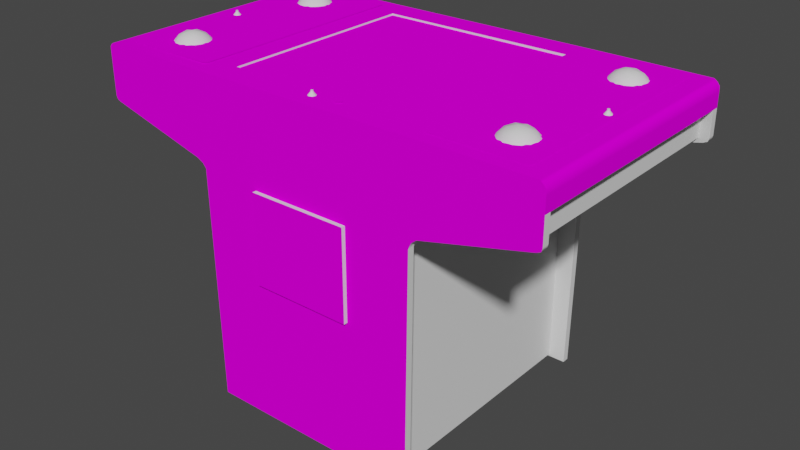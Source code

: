 # Source: atarifb4.blend  (saved by Blender 2.93.20; exported with 4.5.12 LTS)
import bpy
from mathutils import Matrix  # noqa: F401  (used for matrix-valued properties, if any)

bpy.ops.wm.read_factory_settings(use_empty=True)
scene = bpy.context.scene
scene.name = 'Scene'

# ---- images (referenced by path relative to the original .blend; pixels are not part of the script)
import os
ASSET_DIR = os.environ.get("B2B_ASSET_DIR", "")  # directory of the original .blend (textures are referenced by path, not embedded)
HERE = os.path.dirname(os.path.abspath(__file__))  # packed textures are extracted next to this script under _unpacked/

def load_image(name, relpath, width, height, colorspace="sRGB"):
    """Load a texture the original file referenced (path relative to the .blend, or extracted next to this script)."""
    p = next((c for c in (os.path.join(HERE, relpath), os.path.join(ASSET_DIR, relpath)) if relpath and os.path.exists(c)), "")
    if p:
        img = bpy.data.images.load(p, check_existing=True)
        img.name = name
    else:  # same state as the original file: an image datablock whose file is absent (Cycles renders it pink)
        img = bpy.data.images.new(name, width, height)
        img.source = "FILE"
        img.filepath = "//" + (relpath or name)
    img.colorspace_settings.name = colorspace
    return img
img_02atarifb4screenmap_tiff = load_image('02atarifb4screenmap.TIFF', '02atarifb4screenmap.TIFF', 1024, 1024, 'sRGB')
img_atarifb4alphamap_tiff = load_image('atarifb4alphamap.TIFF', 'atarifb4alphamap.TIFF', 1024, 1024, 'sRGB')
img_atarifb4sidemap_tiff = load_image('atarifb4sidemap.TIFF', 'atarifb4sidemap.TIFF', 1024, 1024, 'sRGB')
img_atarifbbezelmap_tiff = load_image('atarifbbezelmap.TIFF', 'atarifbbezelmap.TIFF', 1024, 1024, 'sRGB')
img_atarifb4cpomap_tiff = load_image('atarifb4cpomap.TIFF', 'atarifb4cpomap.TIFF', 1024, 1024, 'sRGB')

# ---- materials (node trees are filled in below, after node groups)
mat_01atarifb4fakemarquee = bpy.data.materials.new('01atarifb4fakemarquee')
mat_01atarifb4fakemarquee.use_transparent_shadow = False
mat_01atarifb4fakemarquee.roughness = 0.8807
mat_01atarifb4fakemarquee.specular_intensity = 0.0
mat_02atarifb4screen = bpy.data.materials.new('02atarifb4screen')
mat_02atarifb4screen.use_transparent_shadow = False
mat_02atarifb4screen.roughness = 0.8807
mat_02atarifb4screen.specular_intensity = 0.0
mat_atarifb4alpha = bpy.data.materials.new('atarifb4alpha')
mat_atarifb4alpha.use_transparent_shadow = False
mat_atarifb4alpha.roughness = 0.8807
mat_atarifb4alpha.specular_intensity = 0.0
mat_atarifb4black = bpy.data.materials.new('atarifb4black')
mat_atarifb4black.use_transparent_shadow = False
mat_atarifb4black.roughness = 0.8313
mat_atarifb4black.specular_intensity = 0.6275
mat_atarifb4side = bpy.data.materials.new('atarifb4side')
mat_atarifb4side.use_transparent_shadow = False
mat_atarifb4side.roughness = 0.8807
mat_atarifb4side.specular_intensity = 0.0
mat_atarifb4bezel = bpy.data.materials.new('atarifb4bezel')
mat_atarifb4bezel.use_transparent_shadow = False
mat_atarifb4bezel.roughness = 0.8807
mat_atarifb4bezel.specular_intensity = 0.0
mat_atarifb4cpo = bpy.data.materials.new('atarifb4cpo')
mat_atarifb4cpo.use_transparent_shadow = False
mat_atarifb4cpo.roughness = 0.8807
mat_atarifb4cpo.specular_intensity = 0.0
mat_atarifb4volcbut = bpy.data.materials.new('atarifb4volcbut')
mat_atarifb4volcbut.use_transparent_shadow = False
mat_atarifb4volcbut.roughness = 0.8807
mat_atarifb4volcbut.specular_intensity = 0.6275

# ---- node groups
ng_auto_smooth = bpy.data.node_groups.new('Auto Smooth', 'GeometryNodeTree')
_s = ng_auto_smooth.interface.new_socket(name='Geometry', in_out='OUTPUT', socket_type='NodeSocketGeometry')
_s = ng_auto_smooth.interface.new_socket(name='Geometry', in_out='INPUT', socket_type='NodeSocketGeometry')
_s = ng_auto_smooth.interface.new_socket(name='Angle', in_out='INPUT', socket_type='NodeSocketFloat')
_s.subtype = 'ANGLE'
_s.min_value = 0.0
_s.max_value = 3.142
ng_auto_smooth.is_modifier = True
_N = ng_auto_smooth.nodes; _L = ng_auto_smooth.links
n0 = _N.new('NodeGroupOutput'); n0.name = 'Group Output'; n0.location = (480, -100)
n1 = _N.new('NodeGroupInput'); n1.name = 'Group Input'; n1.location = (-420, -300)
n2 = _N.new('NodeGroupInput'); n2.name = 'Group Input.001'; n2.location = (-60, -100)
n3 = _N.new('GeometryNodeSetShadeSmooth'); n3.name = 'Set Shade Smooth'; n3.location = (120, -100)
n3.domain = 'EDGE'
n4 = _N.new('GeometryNodeSetShadeSmooth'); n4.name = 'Set Shade Smooth.001'; n4.location = (300, -100)
n5 = _N.new('GeometryNodeInputMeshEdgeAngle'); n5.name = 'Edge Angle'; n5.location = (-420, -220)
n6 = _N.new('GeometryNodeInputEdgeSmooth'); n6.name = 'Is Edge Smooth'; n6.location = (-60, -160)
n7 = _N.new('GeometryNodeInputShadeSmooth'); n7.name = 'Is Face Smooth'; n7.location = (-240, -340)
n8 = _N.new('FunctionNodeBooleanMath'); n8.name = 'Boolean Math'; n8.location = (-60, -220)
n9 = _N.new('FunctionNodeCompare'); n9.name = 'Compare'; n9.location = (-240, -180)
n9.operation = 'LESS_EQUAL'
_L.new(n5.outputs[0], n9.inputs[0])
_L.new(n4.outputs[0], n0.inputs[0])
_L.new(n1.outputs[1], n9.inputs[1])
_L.new(n9.outputs[0], n8.inputs[0])
_L.new(n7.outputs[0], n8.inputs[1])
_L.new(n2.outputs[0], n3.inputs[0])
_L.new(n6.outputs[0], n3.inputs[1])
_L.new(n3.outputs[0], n4.inputs[0])
_L.new(n8.outputs[0], n3.inputs[2])
n0.is_active_output = True

# ---- material node trees
mat_01atarifb4fakemarquee.use_nodes = True; mat_01atarifb4fakemarquee.node_tree.nodes.clear()
_N = mat_01atarifb4fakemarquee.node_tree.nodes; _L = mat_01atarifb4fakemarquee.node_tree.links
n0 = _N.new('ShaderNodeBsdfPrincipled'); n0.name = 'Principled BSDF'; n0.location = (10, 300)
n0.distribution = 'GGX'
n0.subsurface_method = 'BURLEY'
n0.inputs[2].default_value = 0.8807
n0.inputs[3].default_value = 1.45
n0.inputs[13].default_value = 0.0
n0.inputs[27].default_value = (0.0, 0.0, 0.0, 1.0)
n0.inputs[28].default_value = 1.0
n1 = _N.new('ShaderNodeOutputMaterial'); n1.name = 'Material Output'; n1.location = (300, 300)
_L.new(n0.outputs[0], n1.inputs[0])
n1.is_active_output = True
mat_02atarifb4screen.use_nodes = True; mat_02atarifb4screen.node_tree.nodes.clear()
_N = mat_02atarifb4screen.node_tree.nodes; _L = mat_02atarifb4screen.node_tree.links
n0 = _N.new('ShaderNodeBsdfPrincipled'); n0.name = 'Principled BSDF'; n0.location = (10, 300)
n0.distribution = 'GGX'
n0.subsurface_method = 'BURLEY'
n0.inputs[2].default_value = 0.8807
n0.inputs[3].default_value = 1.45
n0.inputs[13].default_value = 0.0
n0.inputs[27].default_value = (0.0, 0.0, 0.0, 1.0)
n0.inputs[28].default_value = 1.0
n1 = _N.new('ShaderNodeOutputMaterial'); n1.name = 'Material Output'; n1.location = (300, 300)
n2 = _N.new('ShaderNodeTexImage'); n2.name = 'Image Texture'; n2.location = (-300, 600)
n2.image = img_02atarifb4screenmap_tiff
_L.new(n0.outputs[0], n1.inputs[0])
_L.new(n2.outputs[0], n0.inputs[0])
n1.is_active_output = True
mat_atarifb4alpha.use_nodes = True; mat_atarifb4alpha.node_tree.nodes.clear()
_N = mat_atarifb4alpha.node_tree.nodes; _L = mat_atarifb4alpha.node_tree.links
n0 = _N.new('ShaderNodeBsdfPrincipled'); n0.name = 'Principled BSDF'; n0.location = (10, 300)
n0.distribution = 'GGX'
n0.subsurface_method = 'BURLEY'
n0.inputs[2].default_value = 0.8807
n0.inputs[3].default_value = 1.45
n0.inputs[13].default_value = 0.0
n0.inputs[27].default_value = (0.0, 0.0, 0.0, 1.0)
n0.inputs[28].default_value = 1.0
n1 = _N.new('ShaderNodeOutputMaterial'); n1.name = 'Material Output'; n1.location = (300, 300)
n2 = _N.new('ShaderNodeTexImage'); n2.name = 'Image Texture'; n2.location = (-300, 600)
n2.image = img_atarifb4alphamap_tiff
_L.new(n0.outputs[0], n1.inputs[0])
_L.new(n2.outputs[0], n0.inputs[0])
n1.is_active_output = True
mat_atarifb4black.use_nodes = True; mat_atarifb4black.node_tree.nodes.clear()
_N = mat_atarifb4black.node_tree.nodes; _L = mat_atarifb4black.node_tree.links
n0 = _N.new('ShaderNodeBsdfPrincipled'); n0.name = 'Principled BSDF'; n0.location = (10, 300)
n0.distribution = 'GGX'
n0.subsurface_method = 'BURLEY'
n0.inputs[2].default_value = 0.8313
n0.inputs[3].default_value = 1.45
n0.inputs[13].default_value = 0.6275
n0.inputs[27].default_value = (0.0, 0.0, 0.0, 1.0)
n0.inputs[28].default_value = 1.0
n1 = _N.new('ShaderNodeOutputMaterial'); n1.name = 'Material Output'; n1.location = (300, 300)
_L.new(n0.outputs[0], n1.inputs[0])
n1.is_active_output = True
mat_atarifb4side.use_nodes = True; mat_atarifb4side.node_tree.nodes.clear()
_N = mat_atarifb4side.node_tree.nodes; _L = mat_atarifb4side.node_tree.links
n0 = _N.new('ShaderNodeBsdfPrincipled'); n0.name = 'Principled BSDF'; n0.location = (10, 300)
n0.distribution = 'GGX'
n0.subsurface_method = 'BURLEY'
n0.inputs[2].default_value = 0.8807
n0.inputs[3].default_value = 1.45
n0.inputs[13].default_value = 0.0
n0.inputs[27].default_value = (0.0, 0.0, 0.0, 1.0)
n0.inputs[28].default_value = 1.0
n1 = _N.new('ShaderNodeOutputMaterial'); n1.name = 'Material Output'; n1.location = (300, 300)
n2 = _N.new('ShaderNodeTexImage'); n2.name = 'Image Texture'; n2.location = (-300, 600)
n2.image = img_atarifb4sidemap_tiff
_L.new(n0.outputs[0], n1.inputs[0])
_L.new(n2.outputs[0], n0.inputs[0])
n1.is_active_output = True
mat_atarifb4bezel.use_nodes = True; mat_atarifb4bezel.node_tree.nodes.clear()
_N = mat_atarifb4bezel.node_tree.nodes; _L = mat_atarifb4bezel.node_tree.links
n0 = _N.new('ShaderNodeBsdfPrincipled'); n0.name = 'Principled BSDF'; n0.location = (10, 300)
n0.distribution = 'GGX'
n0.subsurface_method = 'BURLEY'
n0.inputs[2].default_value = 0.8807
n0.inputs[3].default_value = 1.45
n0.inputs[13].default_value = 0.0
n0.inputs[27].default_value = (0.0, 0.0, 0.0, 1.0)
n0.inputs[28].default_value = 1.0
n1 = _N.new('ShaderNodeOutputMaterial'); n1.name = 'Material Output'; n1.location = (300, 300)
n2 = _N.new('ShaderNodeTexImage'); n2.name = 'Image Texture'; n2.location = (-300, 600)
n2.image = img_atarifbbezelmap_tiff
_L.new(n0.outputs[0], n1.inputs[0])
_L.new(n2.outputs[0], n0.inputs[0])
n1.is_active_output = True
mat_atarifb4cpo.use_nodes = True; mat_atarifb4cpo.node_tree.nodes.clear()
_N = mat_atarifb4cpo.node_tree.nodes; _L = mat_atarifb4cpo.node_tree.links
n0 = _N.new('ShaderNodeBsdfPrincipled'); n0.name = 'Principled BSDF'; n0.location = (10, 300)
n0.distribution = 'GGX'
n0.subsurface_method = 'BURLEY'
n0.inputs[2].default_value = 0.8807
n0.inputs[3].default_value = 1.45
n0.inputs[13].default_value = 0.0
n0.inputs[27].default_value = (0.0, 0.0, 0.0, 1.0)
n0.inputs[28].default_value = 1.0
n1 = _N.new('ShaderNodeOutputMaterial'); n1.name = 'Material Output'; n1.location = (300, 300)
n2 = _N.new('ShaderNodeTexImage'); n2.name = 'Image Texture'; n2.location = (-300, 600)
n2.image = img_atarifb4cpomap_tiff
_L.new(n0.outputs[0], n1.inputs[0])
_L.new(n2.outputs[0], n0.inputs[0])
n1.is_active_output = True
mat_atarifb4volcbut.use_nodes = True; mat_atarifb4volcbut.node_tree.nodes.clear()
_N = mat_atarifb4volcbut.node_tree.nodes; _L = mat_atarifb4volcbut.node_tree.links
n0 = _N.new('ShaderNodeBsdfPrincipled'); n0.name = 'Principled BSDF'; n0.location = (10, 300)
n0.distribution = 'GGX'
n0.subsurface_method = 'BURLEY'
n0.inputs[2].default_value = 0.8807
n0.inputs[3].default_value = 1.45
n0.inputs[4].default_value = 0.9
n0.inputs[13].default_value = 0.6275
n0.inputs[27].default_value = (0.0, 0.0, 0.0, 1.0)
n0.inputs[28].default_value = 1.0
n1 = _N.new('ShaderNodeOutputMaterial'); n1.name = 'Material Output'; n1.location = (300, 300)
_L.new(n0.outputs[0], n1.inputs[0])
n1.is_active_output = True

# ---- world
world_world = bpy.data.worlds.new('World'); scene.world = world_world
world_world.use_nodes = True; world_world.node_tree.nodes.clear()
_N = world_world.node_tree.nodes; _L = world_world.node_tree.links
n0 = _N.new('ShaderNodeOutputWorld'); n0.name = 'World Output'; n0.location = (300, 300)
n1 = _N.new('ShaderNodeBackground'); n1.name = 'Background'; n1.location = (10, 300)
n1.inputs[0].default_value = (0.05088, 0.05088, 0.05088, 1.0)
_L.new(n1.outputs[0], n0.inputs[0])
n0.is_active_output = True
world_world.color = (0.05088, 0.05088, 0.05088)
world_world.use_sun_shadow = False
world_world.sun_shadow_jitter_overblur = 0.0

# ---- meshes
me_atarifb4 = bpy.data.meshes.new('atarifb4')
me_atarifb4.from_pydata([(-0.01609, 0.4226, -0.02181), (0.05377, 0.4226, -0.02181), (0.05377, 0.4226, -0.07545), (0.1101, 0.9079, -0.08074), (0.1038, 0.8927, -0.1592), (0.007084, 0.8954, -0.1609), (-0.1909, 0.8897, -0.1539), (-0.1979, 0.8997, -0.07677), (-0.0982, 0.9099, -0.08041), (0.007084, 0.9132, -0.08207), (-0.09224, 0.8947, -0.1592), (0.1101, 0.9079, 0.08149), (0.1127, 0.9149, -0.0006198), (0.006421, 0.9225, -0.0006198), (-0.1985, 0.9033, -0.0002887), (-0.1972, 0.8997, 0.07818), (-0.09754, 0.9096, 0.08215), (-0.09986, 0.9165, -0.0006198), (0.007084, 0.9132, 0.08315), (0.1038, 0.8924, 0.161), (-0.1893, 0.8894, 0.1576), (-0.09125, 0.8944, 0.1623), (0.007084, 0.895, 0.1629), (0.2081, 0.8964, -0.07677), (0.1998, 0.8861, -0.1542), (0.21, 0.9003, -0.0002887), (0.2081, 0.8964, 0.07719), (0.1998, 0.8861, 0.1553), (0.2998, 0.9427, -0.2926), (-0.2777, 0.9427, -0.2926), (-0.2777, 0.9427, 0.304), (0.2998, 0.9427, 0.304), (-0.6726, 0.8765, 0.3626), (0.6809, 0.8765, -0.3499), (0.652, 0.7977, 0.3652), (-0.6568, 0.7983, -0.3526), (-0.2853, 0.7129, -0.3526), (0.2782, 0.006049, -0.3526), (0.6809, 0.8046, 0.3626), (-0.318, -0.0009038, -0.3499), (0.3359, 0.6821, 0.3626), (0.3279, -0.0009038, 0.3626), (0.3001, 0.8252, -0.3526), (-0.2896, 0.8222, 0.3546), (0.3001, 0.8252, 0.3546), (-0.2757, 0.8712, -0.2907), (-0.6568, 0.7983, 0.3652), (0.2978, 0.8712, 0.3037), (0.4769, 0.9596, -0.2046), (0.466, 0.9414, -0.1963), (0.4839, 0.9457, -0.1831), (0.4994, 0.9639, -0.2642), (0.5057, 0.9457, -0.2824), (0.4839, 0.9457, -0.2751), (-0.4783, 0.9232, 0.2785), (-0.4922, 0.9457, 0.2785), (-0.5005, 0.9242, 0.2907), (0.2786, 0.7186, -0.3526), (0.2786, 0.7186, 0.3652), (-0.2853, 0.7129, 0.3652), (-0.4852, 0.9596, -0.2536), (-0.467, 0.9457, -0.2403), (-0.4743, 0.9414, -0.2615), (-0.2777, 0.006049, -0.3526), (-0.2777, 0.006049, 0.3652), (0.2782, 0.006049, 0.3652), (0.5408, 0.9639, -0.2076), (0.5464, 0.9457, -0.1893), (0.5597, 0.9457, -0.2079), (0.4994, 0.9639, 0.197), (0.4839, 0.9457, 0.1861), (0.4921, 0.9242, 0.2904), (0.5057, 0.9457, 0.2851), (0.4839, 0.9457, 0.2782), (0.5408, 0.9639, 0.2103), (0.5597, 0.9457, 0.2106), (0.5464, 0.9457, 0.1924), (-0.5491, 0.9639, 0.2106), (-0.5548, 0.9457, 0.1924), (-0.5684, 0.9457, 0.2109), (-0.5005, 0.9242, 0.1739), (-0.4922, 0.9457, 0.1864), (-0.4783, 0.9232, 0.1864), (-0.5078, 0.9639, -0.1936), (-0.5141, 0.9457, -0.1758), (-0.4922, 0.9457, -0.1827), (-0.5491, 0.9639, -0.2506), (-0.5548, 0.9457, -0.2688), (-0.5684, 0.9457, -0.2503), (0.6809, 0.8765, 0.3626), (-0.6726, 0.8765, -0.3499), (-0.5323, 0.9596, 0.2722), (-0.5548, 0.9457, 0.2722), (-0.5366, 0.9414, 0.2854), (0.4739, 0.9639, 0.2321), (0.4587, 0.9457, 0.2437), (0.4769, 0.9596, 0.2566), (0.5421, 0.9232, -0.2824), (0.5464, 0.9457, -0.2691), (0.5607, 0.9242, -0.2652), (-0.569, 0.9242, -0.1927), (-0.5548, 0.9457, -0.189), (-0.5684, 0.9457, -0.2076), (0.5607, 0.9242, 0.2682), (0.5597, 0.9457, 0.2537), (0.5464, 0.9457, 0.2719), (-0.4922, 0.9457, -0.2748), (-0.5078, 0.9639, -0.2642), (0.3001, 0.941, 0.3546), (0.3001, 0.941, -0.3526), (0.5527, 0.9596, -0.2291), (0.5597, 0.9457, -0.2506), (0.5408, 0.9639, -0.2509), (0.4739, 0.9639, -0.2291), (0.4587, 0.9457, -0.2178), (-0.5141, 0.9457, 0.2854), (-0.5078, 0.9639, 0.2676), (-0.5011, 0.9718, 0.2192), (-0.5263, 0.9718, 0.2109), (0.4494, 0.9242, -0.2291), (-0.4823, 0.9639, 0.2325), (-0.4674, 0.9457, 0.2209), (0.6537, 0.9262, -0.3526), (0.6537, 0.9262, 0.3652), (-0.6558, 0.9248, 0.3652), (-0.6558, 0.9248, -0.3526), (-0.5491, 0.9639, -0.2072), (-0.5323, 0.9596, -0.189), (-0.5011, 0.9718, -0.242), (-0.5263, 0.9718, -0.2503), (-0.2896, 0.9401, -0.3526), (-0.2896, 0.9397, 0.3546), (0.5239, 0.9596, 0.1924), (0.4928, 0.9718, 0.2454), (0.518, 0.9718, 0.2537), (0.652, 0.7977, -0.3526), (0.2978, 0.8712, -0.2907), (-0.2753, 0.9477, 0.3037), (0.2978, 0.949, 0.3037), (-0.2753, 0.8712, 0.3037), (0.2978, 0.949, -0.2907), (-0.2753, 0.9477, -0.2907), (-0.2896, 0.8225, -0.3526), (-0.5011, 0.9718, 0.2457), (0.4769, 0.9596, -0.2539), (0.518, 0.9718, -0.2506), (-0.569, 0.9242, 0.1964), (0.5607, 0.9242, 0.196), (0.5239, 0.9596, 0.2719), (0.5408, 0.9639, 0.254), (0.511, 0.9758, 0.2321), (0.5335, 0.9718, 0.2321), (-0.5005, 0.9242, -0.2873), (-0.5141, 0.9457, -0.282), (0.4544, 0.9232, 0.2566), (0.466, 0.9414, 0.2649), (-0.4852, 0.9596, -0.2042), (-0.4743, 0.9414, -0.1963), (0.5239, 0.9596, -0.1893), (0.5057, 0.9457, -0.1761), (0.5282, 0.9414, -0.1761), (-0.5141, 0.9457, 0.1792), (0.466, 0.9414, 0.1994), (0.359, 0.7119, -0.3499), (0.3279, -0.0009038, -0.3701), (0.3359, 0.6821, -0.3499), (0.4921, 0.9242, 0.1739), (0.5057, 0.9457, 0.1792), (-0.569, 0.9242, -0.2648), (0.5905, 0.9483, 0.01163), (0.5987, 0.9483, 0.00832), (0.5905, 0.9483, -0.01121), (0.5825, 0.9483, -0.007904), (0.5881, 0.9579, -0.002275), (-0.00616, 0.948, 0.3295), (-0.002849, 0.948, 0.3374), (0.01337, 0.948, 0.3212), (0.005428, 0.948, 0.3179), (0.359, 0.7119, 0.3626), (0.6663, 0.7881, 0.3626), (0.3365, 0.6821, 0.3831), (-0.5929, 0.9483, -0.007904), (-0.6008, 0.9483, -0.01121), (-0.6008, 0.9579, -0.003268), (-0.6008, 0.9579, 0.003684), (-0.6091, 0.9483, 0.00832), (-0.3578, 0.7083, 0.3626), (-0.6584, 0.7871, 0.3831), (-0.3286, 0.6864, 0.3626), (-0.318, -0.0009038, 0.3626), (-0.5505, 0.9232, 0.2854), (-0.5614, 0.9596, 0.2325), (-0.575, 0.9414, 0.2325), (-0.5684, 0.9457, 0.2537), (0.5709, 0.9232, 0.2454), (0.5666, 0.9414, 0.2321), (-0.5793, 0.9232, -0.2158), (-0.575, 0.9414, -0.2287), (0.517, 0.9232, 0.2934), (0.5282, 0.9414, 0.2851), (0.4928, 0.9718, -0.2158), (-0.5194, 0.9758, -0.2287), (0.4544, 0.9232, -0.2539), (0.466, 0.9414, -0.2619), (-0.6584, 0.7871, -0.3701), (-0.3578, 0.7083, -0.3499), (-0.3276, 0.6864, -0.3499), (-0.329, 0.6864, -0.3701), (-0.5614, 0.9596, -0.2287), (-0.5419, 0.9718, -0.2287), (0.6663, 0.7881, 0.3831), (0.4994, 0.9639, 0.2672), (0.4921, 0.9242, -0.2877), (-0.4578, 0.9242, 0.2325), (-0.6726, 0.7997, -0.3701), (-0.6726, 0.7997, -0.3499), (-0.6584, 0.7871, -0.3499), (-0.5366, 0.9414, -0.1758), (-0.4783, 0.9232, -0.2748), (-0.5491, 0.9639, 0.254), (-0.5263, 0.9718, 0.2537), (0.518, 0.9718, 0.2106), (-0.5323, 0.9596, 0.1924), (-0.5078, 0.9639, 0.1974), (0.4994, 0.9639, -0.194), (0.511, 0.9758, -0.2291), (0.518, 0.9718, -0.2079), (-0.4823, 0.9639, -0.2287), (-0.5011, 0.9718, -0.2158), (-0.4852, 0.9596, 0.2076), (-0.4743, 0.9414, 0.1997), (0.5335, 0.9718, -0.2291), (0.5239, 0.9596, -0.2691), (0.5282, 0.9414, -0.282), (0.5527, 0.9596, 0.2321), (0.6809, 0.8046, -0.3499), (0.6663, 0.7881, -0.3701), (0.005428, 0.948, 0.3407), (0.01337, 0.948, 0.3374), (-0.5263, 0.9718, -0.2076), (-0.4743, 0.9414, 0.2652), (-0.4631, 0.9232, -0.2536), (-0.4578, 0.9242, -0.2287), (0.517, 0.9232, -0.1678), (0.4921, 0.9242, -0.1708), (0.4699, 0.9232, -0.1831), (-0.5005, 0.9242, -0.1705), (0.5607, 0.9242, -0.193), (-0.5793, 0.9232, 0.2457), (-0.569, 0.9242, 0.2686), (0.4494, 0.9242, 0.2321), (0.4544, 0.9232, 0.2076), (0.5666, 0.9414, -0.2291), (-0.5253, 0.9232, -0.29), (-0.5366, 0.9414, -0.282), (-0.5323, 0.9596, -0.2688), (0.517, 0.9232, 0.1709), (0.5282, 0.9414, 0.1792), (0.4699, 0.9232, -0.2751), (-0.5505, 0.9232, -0.1758), (0.5709, 0.9232, 0.2189), (-0.5793, 0.9232, 0.2192), (0.4699, 0.9232, 0.2782), (0.4699, 0.9232, 0.1861), (0.5421, 0.9232, 0.2851), (-0.5793, 0.9232, -0.242), (0.3448, 0.7003, -0.3499), (0.002779, 0.9576, 0.3268), (-0.002849, 0.948, 0.3212), (0.005428, 0.9576, 0.3328), (0.5905, 0.9579, 0.003684), (0.5881, 0.9579, 0.002691), (0.5825, 0.9483, 0.00832), (0.5931, 0.9579, -0.002275), (0.6021, 0.9483, 0.0003735), (0.6809, 0.8765, -0.3701), (-0.6034, 0.9579, -0.002275), (-0.5929, 0.9483, 0.00832), (-0.5895, 0.9483, 0.0003735), (-0.1472, 0.6782, 0.3732), (-0.1472, 0.4156, 0.3732), (-0.1472, 0.4156, 0.3947), (0.1478, 0.6782, 0.3947), (0.1478, 0.4156, 0.3732), (0.1478, 0.6782, 0.3732), (-0.5419, 0.9718, 0.2325), (-0.6091, 0.9483, -0.007904), (-0.6124, 0.9483, 0.0003735), (-0.6044, 0.9579, 0.0003735), (0.5792, 0.9483, 0.0003735), (0.5987, 0.9483, -0.007904), (-0.3389, 0.6984, -0.3499), (0.5905, 0.9579, -0.003268), (0.3279, -0.0009038, -0.3499), (0.007746, 0.9576, 0.3268), (-0.6008, 0.9483, 0.01163), (-0.5505, 0.9232, 0.1792), (-0.5366, 0.9414, 0.1795), (-0.5253, 0.9232, -0.1675), (0.5709, 0.9232, -0.2158), (0.4587, 0.9457, -0.2407), (0.4769, 0.9596, 0.2076), (0.4587, 0.9457, 0.2205), (0.6779, 0.7937, 0.3831), (-0.467, 0.9457, -0.2175), (-0.4852, 0.9596, 0.257), (0.4928, 0.9718, -0.2423), (-0.4783, 0.9232, -0.1827), (0.5709, 0.9232, -0.2423), (-0.5253, 0.9232, 0.1712), (-0.4631, 0.9232, 0.2076), (0.5421, 0.9232, 0.1792), (-0.5253, 0.9232, 0.2937), (-0.5505, 0.9232, -0.282), (0.4544, 0.9232, -0.2046), (0.5421, 0.9232, -0.1761), (0.517, 0.9232, -0.2903), (-0.4631, 0.9232, 0.257), (-0.4674, 0.9457, 0.2437), (0.01669, 0.948, 0.3295), (-0.3389, 0.6984, 0.3626), (0.4928, 0.9718, 0.2189), (-0.5194, 0.9758, 0.2325), (-0.4631, 0.9232, -0.2042), (0.3448, 0.7003, -0.3701), (0.3448, 0.7003, 0.3626), (-0.668, 0.7917, 0.3626), (-0.6726, 0.7997, 0.3626), (-0.668, 0.7917, -0.3701), (0.6779, 0.7937, -0.3701), (-0.3389, 0.6984, 0.3831), (-0.3389, 0.6984, -0.3701), (0.6663, 0.7881, -0.3499), (0.6779, 0.7937, 0.3626), (0.6779, 0.7937, -0.3499), (-0.668, 0.7917, 0.3831), (-0.6584, 0.7871, 0.3626), (-0.668, 0.7917, -0.3499), (-0.6604, 0.9487, -0.2907), (0.3279, -0.0009038, 0.3831), (-0.3187, -0.0009038, -0.3701), (0.664, 0.948, -0.2907), (0.664, 0.948, -0.3701), (0.359, 0.7119, 0.3831), (-0.3187, -0.0009038, 0.3831), (-0.6604, 0.9487, 0.3037), (-0.3293, 0.9477, -0.3701), (0.359, 0.7119, -0.3701), (0.664, 0.948, 0.3037), (0.3359, 0.949, 0.3831), (-0.3578, 0.7083, -0.3701), (-0.6726, 0.8765, 0.3831), (-0.3578, 0.7083, 0.3831), (0.6809, 0.9185, -0.3701), (0.6809, 0.9185, 0.3831), (-0.3293, 0.9477, 0.3831), (-0.6723, 0.9291, -0.3701), (-0.6726, 0.8765, -0.3701), (-0.6723, 0.9291, 0.3831), (0.3448, 0.7003, 0.3831), (0.3365, 0.6821, -0.3701), (0.6732, 0.941, 0.3831), (0.6802, 0.9318, 0.3831), (-0.6677, 0.9437, -0.3701), (-0.6677, 0.9437, 0.3831), (0.6802, 0.9318, -0.3701), (-0.6604, 0.9487, 0.3831), (0.6809, 0.8765, 0.3831), (-0.329, 0.6864, 0.3831), (-0.6726, 0.7997, 0.3831), (0.6809, 0.8046, -0.3701), (0.6809, 0.8046, 0.3831), (0.6732, 0.941, -0.3701), (-0.6604, 0.9487, -0.3701), (-0.672, 0.9374, 0.3831), (0.664, 0.948, 0.3831), (0.3359, 0.949, -0.3701), (-0.672, 0.9374, -0.3701), (0.008739, 0.9364, 0.302), (0.007084, 0.895, 0.1623), (-0.09125, 0.8944, 0.1619), (0.2994, 0.9361, 0.1477), (0.007084, 0.8954, -0.1615), (0.008408, 0.9364, -0.3003), (-0.1393, 0.9377, -0.3003), (0.2081, 0.8964, -0.0771), (0.2994, 0.9364, -0.1496), (0.2994, 0.9364, -0.3003), (-0.09224, 0.8947, -0.1595), (-0.2879, 0.9427, -0.1489), (-0.1979, 0.8997, -0.0771), (-0.1909, 0.8897, -0.1546), (-0.1972, 0.8997, 0.07752), (-0.2879, 0.9424, 0.1494), (-0.2879, 0.9424, 0.302), (-0.1373, 0.9377, 0.302), (-0.1472, 0.6782, 0.3947), (0.1478, 0.4156, 0.3947), (0.2081, 0.8964, 0.07652), (0.09284, 0.951, 0.3215), (0.09019, 0.951, 0.3169), (0.07628, 0.951, 0.3305), (0.1521, 0.9354, -0.3003), (0.1038, 0.8927, -0.1595), (0.08555, 0.951, 0.3331), (0.09019, 0.951, 0.3305), (0.1998, 0.8861, 0.155), (0.1038, 0.8924, 0.1603), (0.1518, 0.9351, 0.302), (0.1998, 0.8861, -0.1546), (-0.1985, 0.9033, -0.0006198), (0.2994, 0.9361, -0.001613), (0.21, 0.9003, -0.0006198), (0.08555, 0.951, 0.3139), (-0.2879, 0.9427, -0.3003), (-0.1893, 0.8894, 0.1573), (0.2994, 0.9361, 0.302), (0.09284, 0.951, 0.3258), (0.07628, 0.951, 0.3169), (0.07363, 0.951, 0.3215), (0.08092, 0.951, 0.3139), (-0.2879, 0.9427, -0.001613), (0.08092, 0.951, 0.3331), (0.07363, 0.951, 0.3258), (0.3385, 0.9503, -0.332), (0.3455, 0.9503, 0.3411), (0.6087, 0.949, -0.339), (0.616, 0.949, 0.3338), (-0.6183, 0.949, -0.339), (-0.3551, 0.9503, 0.3411), (-0.3478, 0.9503, -0.332), (-0.6256, 0.949, 0.3338), (0.6087, 0.949, 0.3411), (-0.6256, 0.949, -0.332), (0.3455, 0.9503, -0.339), (-0.3478, 0.9503, 0.3338), (-0.3551, 0.9503, -0.339), (0.3385, 0.9503, 0.3338), (-0.6183, 0.949, 0.3411), (0.616, 0.949, -0.332), (-0.5985, 0.9616, 0.002691), (-0.6008, 0.9616, 0.003684), (0.5905, 0.9616, -0.003268), (0.002779, 0.9609, 0.3268), (0.005428, 0.9609, 0.3258), (0.005428, 0.9576, 0.3258), (-0.5985, 0.9579, 0.002691), (-0.5972, 0.9579, 0.0003735), (-0.6034, 0.9616, -0.002275), (-0.6008, 0.9616, -0.003268), (0.001786, 0.9576, 0.3291), (0.007746, 0.9609, 0.3318), (-0.6034, 0.9579, 0.002691), (0.007746, 0.9576, 0.3318), (0.5941, 0.9579, 0.0003735), (0.5905, 0.9616, 0.003684), (0.5931, 0.9579, 0.002691), (0.5881, 0.9616, 0.002691), (0.5872, 0.9616, 0.0003735), (0.5872, 0.9579, 0.0003735), (0.00907, 0.9609, 0.3291), (0.005428, 0.9609, 0.3328), (0.00907, 0.9576, 0.3291), (-0.5972, 0.9616, 0.0003735), (0.001786, 0.9609, 0.3291), (0.002779, 0.9609, 0.3318), (-0.6034, 0.9616, 0.002691), (-0.6044, 0.9616, 0.0003735), (0.002779, 0.9576, 0.3318), (-0.5985, 0.9579, -0.002275), (0.5941, 0.9616, 0.0003735), (-0.5985, 0.9616, -0.002275), (0.007746, 0.9609, 0.3268), (0.5931, 0.9616, 0.002691), (0.5931, 0.9616, -0.002275), (0.5881, 0.9616, -0.002275)], [], [(0, 1, 2), (3, 12, 25, 23), (21, 16, 15, 20), (45, 139, 32, 90), (449, 467, 441, 463), (331, 207, 206, 291), (9, 13, 12, 3), (13, 9, 8, 17), (9, 5, 10, 8), (16, 17, 14, 15), (328, 356, 346, 350), (13, 18, 11, 12), (18, 22, 19, 11), (379, 378, 408, 407), (22, 18, 16, 21), (5, 9, 3, 4), (384, 388, 382, 383), (465, 464, 450, 468), (33, 89, 47, 136), (189, 188, 325), (330, 320, 188, 368), (455, 457, 271, 270), (370, 275, 33, 235), (165, 136, 205), (8, 10, 6, 7), (374, 377, 356, 358), (214, 328, 337, 215), (188, 38, 178), (189, 40, 41), (32, 139, 38), (43, 142, 130, 131), (136, 45, 215), (408, 416, 406, 407), (139, 47, 38), (136, 215, 205), (320, 32, 38), (116, 55, 240, 305), (223, 81, 80, 161), (50, 49, 245, 244), (64, 65, 58, 59), (189, 344, 368, 188), (300, 113, 144, 203), (187, 336, 186, 352), (126, 102, 100, 101), (299, 252, 68, 247), (246, 85, 83, 84), (149, 105, 103, 104), (258, 203, 53, 212), (116, 115, 56, 55), (146, 79, 77, 78), (47, 89, 38), (45, 90, 215), (186, 326, 32), (158, 160, 67, 66), (161, 297, 222, 223), (54, 240, 55, 56), (219, 193, 249, 92), (147, 76, 74, 75), (168, 87, 254, 313), (292, 173, 475, 442), (234, 195, 75, 74), (305, 240, 318, 120), (84, 83, 127, 217), (250, 302, 162, 251), (107, 106, 152, 153), (456, 454, 470, 473), (280, 283, 397, 281), (85, 157, 156, 83), (228, 227, 128, 201), (47, 139, 137, 138), (376, 346, 141, 140), (35, 46, 124, 125), (141, 137, 139, 45), (45, 136, 140, 141), (37, 63, 36, 57), (106, 62, 218, 152), (322, 117, 223, 118), (81, 223, 229, 230), (150, 133, 211, 134), (76, 257, 132, 74), (150, 151, 74, 221), (94, 302, 250, 95), (85, 246, 307, 157), (112, 98, 233, 232), (242, 304, 157, 323), (69, 167, 166, 70), (215, 90, 357, 214), (224, 50, 244, 159), (273, 454, 274, 290), (271, 459, 289, 272), (454, 456, 170, 274), (453, 269, 237, 238), (458, 475, 173, 459), (164, 360, 165, 293), (445, 294, 176, 177), (324, 347, 163, 266), (39, 293, 165, 206), (259, 217, 101, 100), (242, 61, 227, 304), (300, 203, 202, 119), (92, 249, 190, 93), (219, 92, 93, 91), (166, 167, 257, 256), (150, 321, 94, 133), (255, 254, 87, 86), (304, 227, 156, 157), (180, 40, 325, 359), (79, 192, 191, 77), (362, 365, 372, 361), (50, 224, 48, 49), (168, 88, 86, 87), (473, 455, 270, 456), (467, 448, 276, 288), (107, 153, 254, 255), (81, 230, 82, 80), (200, 224, 226, 225), (145, 51, 306, 225), (161, 80, 309, 297), (232, 233, 52, 51), (225, 226, 66, 231), (148, 199, 105, 149), (150, 221, 69, 321), (114, 119, 314, 49), (109, 42, 44, 108), (134, 149, 151, 150), (222, 297, 78, 77), (96, 155, 73, 211), (449, 471, 469, 183), (269, 468, 175, 237), (121, 230, 229, 120), (322, 285, 219, 220), (193, 219, 191, 192), (70, 162, 301, 69), (220, 116, 143, 322), (167, 69, 132, 257), (249, 193, 192, 248), (246, 84, 217, 298), (66, 68, 252, 110), (263, 162, 70, 166), (247, 68, 66, 67), (88, 197, 208, 86), (95, 250, 154, 155), (100, 102, 197, 196), (110, 252, 111, 112), (211, 72, 199, 148), (159, 244, 243, 160), (224, 159, 160, 158), (241, 62, 61, 242), (105, 199, 264, 103), (104, 103, 194, 195), (265, 197, 88, 168), (53, 203, 144, 51), (73, 155, 262, 71), (76, 147, 311, 257), (227, 61, 62, 60), (266, 165, 360, 324), (18, 13, 17, 16), (469, 447, 278, 181), (452, 288, 287, 185), (184, 452, 185, 295), (346, 373, 338, 141), (464, 443, 267, 450), (281, 397, 282, 396), (351, 32, 327, 369), (474, 470, 454, 273), (306, 113, 200, 225), (292, 273, 290, 171), (446, 184, 295, 277), (462, 453, 238, 319), (201, 209, 126, 239), (221, 74, 132, 69), (225, 231, 112, 145), (220, 219, 91, 116), (143, 120, 117, 322), (200, 113, 48, 224), (12, 11, 26, 25), (165, 291, 206), (207, 340, 39, 206), (101, 217, 127, 126), (322, 118, 77, 285), (149, 104, 195, 234), (201, 129, 86, 209), (146, 78, 297, 296), (102, 126, 208, 197), (267, 445, 177, 268), (201, 128, 107, 129), (208, 126, 209, 86), (97, 233, 98, 99), (56, 115, 93, 312), (99, 111, 252, 308), (428, 431, 429, 430), (165, 266, 136), (261, 192, 79, 146), (95, 155, 96, 94), (189, 325, 40), (38, 179, 178), (63, 64, 59, 36), (118, 223, 222, 77), (113, 300, 119, 114), (301, 94, 321, 69), (112, 111, 99, 98), (226, 224, 158, 66), (213, 121, 120, 318), (145, 112, 232, 51), (143, 116, 305, 120), (127, 83, 239, 126), (211, 73, 71, 72), (133, 94, 96, 211), (134, 211, 148, 149), (128, 227, 60, 107), (306, 51, 144, 113), (234, 74, 151, 149), (129, 107, 255, 86), (117, 120, 229, 223), (231, 66, 110, 112), (285, 77, 191, 219), (212, 53, 51, 52), (228, 83, 156, 227), (75, 195, 260, 147), (212, 52, 233, 316), (91, 93, 115, 116), (247, 67, 160, 315), (72, 71, 198, 199), (114, 49, 48, 113), (301, 162, 302, 94), (121, 213, 310, 230), (60, 62, 106, 107), (153, 152, 253, 254), (410, 421, 393, 392), (188, 320, 38), (215, 216, 205), (216, 337, 328, 204), (173, 292, 171, 172), (183, 469, 181, 182), (459, 173, 172, 289), (182, 286, 276, 183), (447, 446, 277, 278), (268, 174, 450, 267), (456, 270, 169, 170), (288, 276, 286, 287), (452, 184, 441, 466), (266, 163, 136), (272, 169, 270, 271), (30, 31, 28, 29), (188, 178, 325), (460, 451, 453, 462), (320, 186, 32), (204, 350, 205, 216), (326, 327, 32), (138, 140, 136, 47), (165, 205, 291), (57, 135, 34, 58), (163, 332, 334), (377, 374, 364, 363), (38, 333, 179), (65, 37, 57, 58), (334, 235, 33), (347, 236, 332, 163), (359, 325, 178, 343), (186, 336, 326), (215, 337, 216), (320, 330, 352, 186), (180, 349, 339), (207, 346, 340), (349, 375, 348, 138), (342, 275, 347, 376), (349, 368, 344, 339), (360, 164, 340, 346), (355, 137, 345, 366), (468, 450, 174, 175), (342, 376, 140, 341), (281, 396, 279, 280), (4, 3, 23, 24), (355, 366, 330), (351, 335, 352), (355, 349, 138, 137), (275, 329, 347), (415, 394, 395, 380), (303, 367, 354), (213, 318, 240, 317), (90, 32, 356), (328, 357, 356), (366, 351, 352), (351, 358, 356), (32, 351, 356), (349, 180, 359), (360, 376, 324), (349, 354, 361), (461, 465, 468, 269), (353, 33, 275), (346, 356, 363), (463, 440, 446, 447), (342, 365, 275), (363, 364, 366), (366, 374, 351), (354, 367, 89), (90, 356, 357), (346, 207, 331), (368, 355, 330), (376, 347, 324), (349, 359, 343), (328, 214, 357), (351, 369, 335), (275, 370, 329), (366, 352, 330), (303, 371, 367), (346, 331, 350), (342, 372, 365), (341, 372, 342), (349, 355, 368), (363, 345, 338), (346, 363, 373), (366, 364, 374), (348, 361, 372), (349, 361, 375), (350, 204, 328), (335, 187, 352), (329, 236, 347), (343, 210, 303), (346, 376, 360), (356, 377, 363), (374, 358, 351), (282, 397, 283, 284), (34, 135, 122, 123), (354, 362, 361), (365, 353, 275), (363, 366, 345), (294, 462, 319, 176), (363, 338, 373), (341, 348, 372), (348, 375, 361), (303, 354, 349, 343), (406, 416, 381), (403, 402, 383, 382), (385, 386, 387), (389, 390, 391), (392, 393, 394), (445, 267, 443, 444), (398, 381, 411, 412), (421, 410, 390, 389), (381, 398, 406), (163, 334, 33, 136), (399, 400, 401), (391, 388, 384, 414), (404, 405, 401), (409, 387, 402, 403), (394, 415, 392), (387, 409, 385), (89, 33, 353, 354), (412, 411, 386, 385), (400, 413, 401), (391, 414, 389), (201, 239, 83, 228), (380, 395, 378, 379), (11, 19, 27, 26), (405, 417, 401), (418, 419, 401), (420, 418, 401), (422, 404, 401), (417, 399, 401), (419, 423, 401), (413, 420, 401), (339, 41, 40, 180), (425, 427, 426, 424), (425, 432, 427), (428, 433, 431), (434, 424, 426), (429, 435, 430), (436, 428, 430), (424, 437, 425), (431, 438, 429), (427, 439, 426), (447, 469, 471, 463), (17, 8, 7, 14), (335, 326, 336, 187), (269, 453, 451, 461), (288, 452, 466, 467), (338, 345, 137, 141), (179, 210, 343, 178), (38, 371, 303, 333), (462, 294, 472, 460), (59, 46, 35, 36), (183, 276, 448, 449), (348, 341, 140, 138), (42, 142, 43, 44), (470, 442, 458, 455), (333, 303, 210, 179), (444, 464, 461, 460), (89, 367, 371, 38), (284, 279, 396, 282), (236, 329, 334, 332), (326, 335, 369, 327), (458, 457, 455), (442, 474, 273, 292), (329, 370, 235, 334), (444, 472, 294, 445), (184, 446, 440, 441), (354, 353, 365, 362), (459, 271, 457, 458), (463, 471, 449), (451, 460, 461), (444, 443, 464), (460, 472, 444), (473, 470, 455), (464, 465, 461), (440, 463, 441), (467, 466, 441), (350, 331, 291, 205), (449, 448, 467), (470, 474, 442), (442, 475, 458), (37, 65, 64, 63)])
me_atarifb4.polygons.foreach_set('use_smooth', [True] * 412)
me_atarifb4.polygons.foreach_set('material_index', [0, 1, 1, 3, 7, 3, 1, 1, 1, 1, 4, 1, 1, 5, 1, 1, 5, 7, 3, 3, 3, 7, 3, 3, 1, 4, 3, 3, 3, 3, 3, 3, 5, 3, 3, 3, 3, 3, 3, 3, 3, 3, 3, 3, 3, 3, 3, 3, 3, 3, 3, 3, 3, 3, 3, 3, 3, 3, 3, 7, 3, 3, 3, 3, 3, 7, 3, 3, 3, 3, 4, 3, 3, 3, 3, 3, 3, 3, 3, 3, 3, 3, 3, 3, 3, 3, 3, 3, 3, 3, 3, 3, 7, 3, 3, 3, 3, 3, 3, 3, 3, 3, 3, 3, 3, 3, 3, 3, 4, 3, 3, 7, 7, 3, 3, 3, 3, 3, 3, 3, 3, 3, 3, 3, 3, 3, 3, 7, 3, 3, 3, 3, 3, 3, 3, 3, 3, 3, 3, 3, 3, 3, 3, 3, 3, 3, 3, 3, 3, 3, 3, 3, 3, 3, 3, 3, 1, 3, 3, 3, 4, 7, 5, 3, 7, 3, 3, 3, 3, 3, 3, 3, 3, 3, 3, 1, 3, 3, 3, 3, 3, 3, 3, 3, 3, 3, 3, 3, 3, 3, 6, 3, 3, 3, 3, 3, 3, 3, 3, 3, 3, 3, 3, 3, 3, 3, 3, 3, 3, 3, 3, 3, 3, 3, 3, 3, 3, 3, 3, 3, 3, 3, 3, 3, 3, 3, 3, 3, 5, 3, 3, 3, 3, 3, 3, 3, 3, 3, 3, 3, 7, 3, 3, 2, 3, 7, 3, 3, 3, 3, 3, 3, 3, 4, 3, 3, 3, 3, 3, 3, 3, 3, 4, 4, 4, 4, 4, 4, 4, 3, 4, 3, 1, 4, 4, 4, 4, 5, 4, 3, 4, 4, 4, 4, 4, 4, 4, 4, 7, 4, 4, 7, 4, 4, 4, 4, 4, 4, 4, 4, 4, 4, 4, 4, 4, 4, 4, 4, 4, 4, 4, 4, 4, 4, 4, 4, 4, 4, 4, 4, 4, 4, 3, 3, 4, 4, 4, 3, 4, 4, 4, 4, 5, 5, 5, 5, 5, 7, 5, 5, 5, 3, 5, 5, 5, 5, 5, 5, 4, 5, 5, 5, 3, 5, 1, 5, 5, 5, 5, 5, 5, 5, 3, 6, 6, 6, 6, 6, 6, 6, 6, 6, 7, 1, 3, 7, 7, 4, 3, 3, 7, 3, 7, 4, 3, 7, 3, 7, 3, 3, 3, 3, 7, 7, 3, 7, 7, 4, 7, 7, 7, 7, 7, 7, 7, 7, 7, 3, 7, 7, 7, 3])
_uv = me_atarifb4.uv_layers.new(name='UVMap')
_uv.uv.foreach_set('vector', [0.000447, 0.000447, 0.9996, 0.000447, 0.9996, 0.9996, 0.7261, 0.7261, 0.7261, 0.5, 0.9493, 0.5, 0.9493, 0.7261, 0.2739, 0.05068, 0.2739, 0.2767, 0.05068, 0.2767, 0.05068, 0.05068, 0.07022, 0.9047, 0.07022, 0.9047, -0.541, 0.9102, -0.541, 0.9102, 0.000447, 0.3549, -0.354, 0.000447, 0.000447, -0.354, 0.3549, 0.000447, -0.03304, 0.6842, -0.0163, 0.6702, -0.0163, 0.6702, -0.03304, 0.6842, 0.5, 0.7261, 0.5, 0.5, 0.7261, 0.5, 0.7261, 0.7261, 0.5, 0.5, 0.5, 0.7261, 0.2739, 0.7261, 0.2739, 0.5, 0.5, 0.7261, 0.5, 0.9521, 0.2739, 0.9521, 0.2739, 0.7261, 0.2739, 0.2767, 0.2739, 0.5, 0.05068, 0.5, 0.05068, 0.2767, -0.06932, 0.8182, -0.06932, 0.9633, -0.01351, 0.9828, -0.0163, 0.7316, 0.5, 0.5, 0.5, 0.2767, 0.7261, 0.2767, 0.7261, 0.5, 0.5, 0.2767, 0.5, 0.05068, 0.7261, 0.05068, 0.7261, 0.2767, 0.5, 0.5363, 0.5084, 0.9968, 0.2544, 0.9968, 0.3465, 0.514, 0.5, 0.05068, 0.5, 0.2767, 0.2739, 0.2767, 0.2739, 0.05068, 0.5, 0.9521, 0.5, 0.7261, 0.7261, 0.7261, 0.7261, 0.9521, 0.74, 0.994, 0.6479, 0.514, 0.4944, 0.5391, 0.4888, 0.994, -0.2507, -0.2507, -0.354, 0.000447, -0.354, 0.000447, -0.2507, -0.2507, 1.541, 0.9102, 1.541, 0.9102, 0.9521, 0.9047, 0.9521, 0.9047, -0.002344, 0.000447, -0.0163, 0.6702, 1.03, 0.687, -0.03304, 0.6842, -0.03304, 0.6842, -0.0163, 0.6702, -0.0163, 0.6702, 0.000447, -0.354, -0.2507, -0.2507, -0.2507, -0.2507, 0.000447, -0.354, 1.541, 0.8209, 1.541, 0.9102, 1.541, 0.9102, 1.541, 0.8209, 1.016, 0.6647, 0.9521, 0.9047, -0.06095, 0.6981, 0.2739, 0.7261, 0.2739, 0.9521, 0.05068, 0.9521, 0.05068, 0.7261, 1.468, 0.9968, 1.468, 0.9968, 1.468, 0.9968, 1.468, 0.9968, -0.541, 0.8126, -0.5326, 0.8042, -0.5326, 0.8042, -0.541, 0.8126, -0.0163, 0.6702, 1.541, 0.8209, 1.05, 0.7037, -0.002344, 0.000447, 1.016, 0.6647, 1.002, 0.000447, -0.541, 0.9102, 0.07022, 0.9047, 1.541, 0.8209, 0.000447, 0.000447, 0.000447, 0.9996, 0.000447, 0.9996, 0.000447, 0.000447, 0.9521, 0.9047, 0.07022, 0.9047, -0.541, 0.8126, 0.2544, 0.9968, 0.003238, 0.9968, 0.1735, 0.4526, 0.3465, 0.514, 0.07022, 0.9047, 0.9521, 0.9047, 1.541, 0.8209, 0.9521, 0.9047, -0.541, 0.8126, -0.06095, 0.6981, -0.03304, 0.6842, -0.541, 0.9102, 1.541, 0.8209, 0.7986, 0.7986, 0.8349, 0.673, 0.8991, 0.6479, 0.8991, 0.7651, 0.2014, 0.7986, 0.1651, 0.673, 0.2014, 0.553, 0.2349, 0.673, 0.1651, 0.673, 0.1009, 0.6479, 0.1344, 0.5502, 0.2014, 0.553, 0.000447, 0.000447, 0.9996, 0.000447, 0.9996, 0.9996, 0.000447, 0.9996, -0.002344, 0.000447, -0.002344, 0.000447, -0.0163, 0.6702, -0.0163, 0.6702, -0.03304, 0.673, 0.000447, 0.7986, 0.8991, 0.7651, 0.8991, 0.6479, -0.5186, 0.7986, -0.5186, 0.7986, -0.06095, 0.6981, -0.06095, 0.6981, 0.6005, 0.7986, 0.567, 0.673, 0.6005, 0.553, 0.634, 0.673, 0.4665, 0.5502, 0.5, 0.6479, 0.433, 0.673, 0.3995, 0.553, 0.7986, 0.553, 0.8349, 0.673, 0.7986, 0.7986, 0.7651, 0.673, 0.3995, 0.7986, 0.366, 0.673, 0.3995, 0.553, 0.433, 0.673, 0.8656, 0.5502, 0.8991, 0.6479, 0.8349, 0.673, 0.7986, 0.553, 0.7986, 0.7986, 0.7651, 0.673, 0.7986, 0.553, 0.8349, 0.673, 0.3995, 0.553, 0.433, 0.673, 0.3995, 0.7986, 0.366, 0.673, 0.9521, 0.9047, 1.541, 0.9102, 1.541, 0.8209, 0.07022, 0.9047, -0.541, 0.9102, -0.541, 0.8126, -0.06095, 0.6981, -0.5326, 0.8042, -0.541, 0.9102, 0.2991, 0.7651, 0.2991, 0.6479, 0.366, 0.673, 0.3995, 0.7986, 0.2349, 0.673, 0.2991, 0.6479, 0.2991, 0.7651, 0.2014, 0.7986, 0.8656, 0.5502, 0.8991, 0.6479, 0.8349, 0.673, 0.7986, 0.553, 0.6005, 0.7986, 0.567, 0.673, 0.6005, 0.553, 0.634, 0.673, 0.6005, 0.553, 0.634, 0.673, 0.6005, 0.7986, 0.567, 0.673, 0.3995, 0.553, 0.366, 0.673, 0.2991, 0.6479, 0.3353, 0.5502, 0.000447, 0.3549, -0.2507, 0.2516, -0.2507, 0.2516, 0.000447, 0.3549, 0.5, 0.7651, 0.5, 0.6479, 0.567, 0.673, 0.6005, 0.7986, 0.8991, 0.7651, 0.8991, 0.6479, -0.03304, 0.673, 0.000447, 0.7986, 0.7651, 0.673, 0.7986, 0.7986, 0.7009, 0.7651, 0.7009, 0.6479, 0.000447, 0.553, 0.9661, 0.673, 0.8991, 0.6479, -0.06653, 0.5502, 0.2014, 0.7986, 0.1651, 0.673, 0.2014, 0.553, 0.2349, 0.673, 0.2516, -0.2507, 0.3549, 0.000447, 0.3549, 0.000447, 0.2516, -0.2507, 0.1735, 0.000447, 0.8349, 0.000447, 0.8349, 0.4609, 0.1735, 0.4609, 0.8349, 0.673, 0.8991, 0.6479, 0.8991, 0.7651, 0.7986, 0.7986, -0.1, 0.8823, 0.000447, 0.7986, 0.1009, 0.8823, 0.000447, 0.9996, 0.9521, 0.9047, 0.07022, 0.9047, 0.07022, 0.9968, 0.9521, 0.9996, 1.477, 0.9996, 1.471, 0.9996, 1.471, 0.9996, 1.477, 0.9996, 0.000447, 0.9996, 0.000447, 0.000447, 0.000447, 0.000447, 0.000447, 0.9996, 0.07022, 0.9968, 0.07022, 0.9968, 0.07022, 0.9047, 0.07022, 0.9047, 0.07022, 0.9047, 0.9521, 0.9047, 0.9521, 0.9996, 0.07022, 0.9968, 0.000447, 0.000447, 0.9996, 0.000447, 0.9996, 0.9996, 0.000447, 0.9996, 0.1651, 0.673, 0.1009, 0.6479, 0.1344, 0.5502, 0.2014, 0.553, 0.2014, 0.9996, 0.1009, 0.8823, 0.2014, 0.7986, 0.2991, 0.8823, 0.1651, 0.673, 0.2014, 0.7986, 0.1009, 0.7651, 0.1009, 0.6479, 0.2014, 0.9996, 0.1009, 0.8823, 0.2014, 0.7986, 0.2991, 0.8823, 0.634, 0.673, 0.7009, 0.6479, 0.7009, 0.7651, 0.6005, 0.7986, 0.6005, 0.9996, 0.5, 0.8823, 0.6005, 0.7986, 0.7009, 0.8823, 0.000447, 0.7986, -0.03304, 0.673, 0.000447, 0.553, 0.03394, 0.673, 0.8349, 0.673, 0.7986, 0.553, 0.8656, 0.5502, 0.8991, 0.6479, 0.6005, 0.7986, 0.634, 0.673, 0.7009, 0.6479, 0.7009, 0.7651, 0.000447, 0.553, 0.9661, 0.673, 0.8991, 0.6479, -0.06653, 0.5502, 0.7986, 0.7986, 0.7651, 0.673, 0.7986, 0.553, 0.8349, 0.673, -0.541, 0.8126, -0.541, 0.9102, -0.541, 0.9102, -0.541, 0.8126, 0.2014, 0.7986, 0.1651, 0.673, 0.2014, 0.553, 0.2349, 0.673, 0.2516, 0.2516, 0.3549, 0.000447, 1.142, 0.000447, 0.807, 0.807, -0.2507, -0.2507, -0.354, 0.000447, -1.141, 0.000447, -0.8061, -0.8061, 0.3549, 0.000447, 0.2516, -0.2507, 0.807, -0.8061, 1.142, 0.000447, 0.2516, -0.2507, 0.000447, -0.354, 0.000447, -1.141, 0.807, -0.8061, -0.354, 0.000447, -0.2507, 0.2516, -0.2507, 0.2516, -0.354, 0.000447, 1.002, 0.000447, 1.016, 0.6647, 1.016, 0.6647, 1.002, 0.000447, 0.000447, 0.3549, 0.2516, 0.2516, 0.807, 0.807, 0.000447, 1.142, 1.03, 0.687, 1.05, 0.7037, 1.05, 0.7037, 1.03, 0.687, -0.002344, 0.000447, 1.002, 0.000447, 1.016, 0.6647, -0.0163, 0.6702, 0.6647, 0.5502, 0.7009, 0.6479, 0.634, 0.673, 0.6005, 0.553, 0.000447, 0.553, 0.03394, 0.673, 0.000447, 0.7986, -0.03304, 0.673, 0.9661, 0.673, 0.8991, 0.6479, -0.06653, 0.5502, 0.000447, 0.553, 0.634, 0.673, 0.6005, 0.553, 0.6647, 0.5502, 0.7009, 0.6479, 0.6005, 0.7986, 0.634, 0.673, 0.7009, 0.6479, 0.7009, 0.7651, 0.7986, 0.553, 0.7651, 0.673, 0.7009, 0.6479, 0.7344, 0.5502, 0.000447, 0.9996, -0.1, 0.8823, 0.000447, 0.7986, 0.1009, 0.8823, 0.2991, 0.7651, 0.2991, 0.6479, 0.366, 0.673, 0.3995, 0.7986, -0.03304, 0.673, 0.000447, 0.7986, 0.8991, 0.7651, 0.8991, 0.6479, 1.016, 0.6647, 1.016, 0.6647, 1.03, 0.687, 1.03, 0.687, 0.433, 0.673, 0.5, 0.6479, 0.5, 0.7651, 0.3995, 0.7986, 1.48, 0.9968, 1.48, 0.9968, 1.48, 0.9996, 1.48, 0.9996, 0.1651, 0.673, 0.2014, 0.7986, 0.1009, 0.7651, 0.1009, 0.6479, 0.3995, 0.553, 0.433, 0.673, 0.3995, 0.7986, 0.366, 0.673, 0.2516, -0.2507, 0.000447, -0.354, 0.000447, -0.354, 0.2516, -0.2507, -0.354, 0.000447, -0.2507, 0.2516, -0.2507, 0.2516, -0.354, 0.000447, 0.2014, 0.7986, 0.2349, 0.673, 0.2991, 0.6479, 0.2991, 0.7651, 0.1651, 0.673, 0.1009, 0.6479, 0.1344, 0.5502, 0.2014, 0.553, 0.1009, 0.8823, 0.2014, 0.7986, 0.2991, 0.8823, 0.2014, 0.9996, 0.7009, 0.8823, 0.7986, 0.7986, 0.8991, 0.8823, 0.7986, 0.9996, 0.2349, 0.673, 0.2014, 0.553, 0.2656, 0.5502, 0.2991, 0.6479, 0.7009, 0.7651, 0.7009, 0.6479, 0.7651, 0.673, 0.7986, 0.7986, 0.3995, 0.9996, 0.2991, 0.8823, 0.3995, 0.7986, 0.5, 0.8823, 0.2991, 0.7651, 0.2991, 0.6479, 0.366, 0.673, 0.3995, 0.7986, 0.7986, 0.9996, 0.7009, 0.8823, 0.7986, 0.7986, 0.8991, 0.8823, 0.03394, 0.673, 0.000447, 0.553, 0.06464, 0.5502, 0.1009, 0.6479, 0.9996, 0.9996, 0.9996, 0.9996, 0.9996, 0.000447, 0.9996, 0.000447, 0.2991, 0.8823, 0.3995, 0.7986, 0.5, 0.8823, 0.3995, 0.9996, 0.2991, 0.7651, 0.2991, 0.6479, 0.366, 0.673, 0.3995, 0.7986, 0.1009, 0.7651, 0.1009, 0.6479, 0.1651, 0.673, 0.2014, 0.7986, 0.000447, 0.3549, 0.2516, 0.2516, 0.2516, 0.2516, 0.000447, 0.3549, 0.000447, -0.354, -0.2507, -0.2507, -0.8061, -0.8061, 0.000447, -1.141, 0.03394, 0.673, 0.1009, 0.6479, 0.1009, 0.7651, 0.000447, 0.7986, 0.6005, 0.9996, 0.5, 0.8823, 0.6005, 0.7986, 0.7009, 0.8823, 0.567, 0.673, 0.6005, 0.7986, 0.5, 0.7651, 0.5, 0.6479, 0.8349, 0.673, 0.8991, 0.6479, 0.8991, 0.7651, 0.7986, 0.7986, 0.7009, 0.8823, 0.7986, 0.7986, 0.8991, 0.8823, 0.7986, 0.9996, 0.7651, 0.673, 0.7986, 0.7986, 0.7009, 0.7651, 0.7009, 0.6479, 0.6005, 0.553, 0.567, 0.673, 0.5, 0.6479, 0.5335, 0.5502, 0.7986, 0.553, 0.7651, 0.673, 0.7009, 0.6479, 0.7344, 0.5502, 0.3995, 0.7986, 0.433, 0.673, 0.5, 0.6479, 0.5, 0.7651, 0.8656, 0.5502, 0.8991, 0.6479, 0.8349, 0.673, 0.7986, 0.553, 0.3995, 0.553, 0.433, 0.673, 0.3995, 0.7986, 0.366, 0.673, 0.433, 0.673, 0.5, 0.6479, 0.5, 0.7651, 0.3995, 0.7986, 0.03394, 0.673, 0.000447, 0.553, 0.06464, 0.5502, 0.1009, 0.6479, 0.6005, 0.553, 0.567, 0.673, 0.5, 0.6479, 0.5335, 0.5502, 0.5, 0.7651, 0.5, 0.6479, 0.567, 0.673, 0.6005, 0.7986, 0.2014, 0.7986, 0.2349, 0.673, 0.2991, 0.6479, 0.2991, 0.7651, 0.2349, 0.673, 0.2014, 0.553, 0.2656, 0.5502, 0.2991, 0.6479, 0.2014, 0.7986, 0.2349, 0.673, 0.2991, 0.6479, 0.2991, 0.7651, 0.06464, 0.5502, 0.1009, 0.6479, 0.03394, 0.673, 0.000447, 0.553, 0.366, 0.673, 0.2991, 0.6479, 0.3353, 0.5502, 0.3995, 0.553, 0.433, 0.673, 0.3995, 0.553, 0.4665, 0.5502, 0.5, 0.6479, 0.4665, 0.5502, 0.5, 0.6479, 0.433, 0.673, 0.3995, 0.553, 0.8349, 0.673, 0.8991, 0.6479, 0.8991, 0.7651, 0.7986, 0.7986, 0.1651, 0.673, 0.1009, 0.6479, 0.1344, 0.5502, 0.2014, 0.553, 0.634, 0.673, 0.6005, 0.553, 0.6647, 0.5502, 0.7009, 0.6479, 0.000447, 0.7986, 0.03394, 0.673, 0.1009, 0.6479, 0.1009, 0.7651, 1.03, 0.687, 1.016, 0.6647, 1.016, 0.6647, 1.03, 0.687, 0.5, 0.2767, 0.5, 0.5, 0.2739, 0.5, 0.2739, 0.2767, 0.2516, 0.2516, 0.3549, 0.000447, 1.142, 0.000447, 0.807, 0.807, -0.2507, -0.2507, -0.354, 0.000447, -1.141, 0.000447, -0.8061, -0.8061, 0.000447, -0.354, -0.2507, -0.2507, -0.8061, -0.8061, 0.000447, -1.141, 1.471, 0.9996, 1.468, 0.9996, 1.468, 0.9996, 1.471, 0.9996, -0.354, 0.000447, -0.2507, 0.2516, -0.2507, 0.2516, -0.354, 0.000447, 0.1735, 0.000447, 0.8349, 0.000447, 0.8349, 0.4609, 0.1735, 0.4609, -0.541, 0.9102, -0.541, 0.9102, -0.541, 0.8126, -0.541, 0.8126, 0.2516, 0.2516, 0.3549, 0.000447, 0.3549, 0.000447, 0.2516, 0.2516, -0.1, 0.8823, 0.000447, 0.7986, 0.1009, 0.8823, 0.000447, 0.9996, 0.000447, 0.3549, 0.2516, 0.2516, 0.807, 0.807, 0.000447, 1.142, 0.2516, -0.2507, 0.000447, -0.354, 0.000447, -1.141, 0.807, -0.8061, 0.3549, 0.000447, 0.2516, -0.2507, 0.807, -0.8061, 1.142, 0.000447, 0.6005, 0.9996, 0.5, 0.8823, 0.6005, 0.7986, 0.7009, 0.8823, 0.7009, 0.8823, 0.6005, 0.7986, 0.7009, 0.7651, 0.7986, 0.7986, 0.6005, 0.9996, 0.5, 0.8823, 0.6005, 0.7986, 0.7009, 0.8823, 0.7009, 0.8823, 0.6005, 0.7986, 0.7009, 0.7651, 0.7986, 0.7986, -0.1, 0.8823, 0.000447, 0.7986, 0.1009, 0.8823, 0.000447, 0.9996, 0.1009, 0.8823, 0.000447, 0.7986, 0.1009, 0.7651, 0.2014, 0.7986, 0.7261, 0.5, 0.7261, 0.2767, 0.9493, 0.2767, 0.9493, 0.5, 1.016, 0.6647, -0.03304, 0.6842, -0.0163, 0.6702, -0.0163, 0.6702, -0.002344, 0.000447, -0.002344, 0.000447, -0.0163, 0.6702, 0.634, 0.673, 0.7009, 0.6479, 0.7009, 0.7651, 0.6005, 0.7986, 0.3995, 0.9996, 0.2991, 0.8823, 0.3995, 0.7986, 0.5, 0.8823, 0.3995, 0.7986, 0.433, 0.673, 0.5, 0.6479, 0.5, 0.7651, 0.3995, 0.9996, 0.2991, 0.8823, 0.3995, 0.7986, 0.5, 0.8823, 0.3995, 0.553, 0.366, 0.673, 0.2991, 0.6479, 0.3353, 0.5502, 0.567, 0.673, 0.6005, 0.7986, 0.5, 0.7651, 0.5, 0.6479, -0.2507, 0.2516, 0.000447, 0.3549, 0.000447, 1.142, -0.8061, 0.807, 0.2014, 0.9996, 0.1009, 0.8823, 0.2014, 0.7986, 0.2991, 0.8823, 0.5, 0.7651, 0.6005, 0.7986, 0.5, 0.8823, 0.3995, 0.7986, 0.6647, 0.5502, 0.7009, 0.6479, 0.634, 0.673, 0.6005, 0.553, 0.7986, 0.553, 0.7651, 0.673, 0.7009, 0.6479, 0.7344, 0.5502, 0.6005, 0.553, 0.567, 0.673, 0.5, 0.6479, 0.5335, 0.5502, 0.000447, 0.02556, 0.9884, 0.000447, 0.9996, 0.9744, 0.01161, 0.9996, 1.016, 0.6647, 1.03, 0.687, 0.9521, 0.9047, 0.4665, 0.5502, 0.5, 0.6479, 0.433, 0.673, 0.3995, 0.553, 0.03394, 0.673, 0.1009, 0.6479, 0.1009, 0.7651, 0.000447, 0.7986, -0.002344, 0.000447, 1.03, 0.687, 1.016, 0.6647, 1.541, 0.8209, 1.519, 0.7986, 1.05, 0.7037, 0.000447, 0.000447, 0.9996, 0.000447, 0.9996, 0.9996, 0.000447, 0.9996, 0.2991, 0.8823, 0.2014, 0.7986, 0.2991, 0.7651, 0.3995, 0.7986, 0.000447, 0.7986, -0.03304, 0.673, 0.000447, 0.553, 0.03394, 0.673, -0.1, 0.7651, 0.000447, 0.7986, 0.8991, 0.8823, 0.7986, 0.7986, 0.6005, 0.7986, 0.567, 0.673, 0.6005, 0.553, 0.634, 0.673, 0.2991, 0.8823, 0.2014, 0.7986, 0.2991, 0.7651, 0.3995, 0.7986, 0.000447, 0.553, 0.03394, 0.673, 0.000447, 0.7986, -0.03304, 0.673, 0.7009, 0.8823, 0.6005, 0.7986, 0.7009, 0.7651, 0.7986, 0.7986, 0.8991, 0.8823, 0.7986, 0.7986, -0.1, 0.7651, 0.000447, 0.7986, 0.7009, 0.7651, 0.7986, 0.7986, 0.7009, 0.8823, 0.6005, 0.7986, 0.2014, 0.7986, 0.1651, 0.673, 0.2014, 0.553, 0.2349, 0.673, 0.1009, 0.8823, 0.000447, 0.7986, 0.1009, 0.7651, 0.2014, 0.7986, 0.2991, 0.8823, 0.2014, 0.7986, 0.2991, 0.7651, 0.3995, 0.7986, 0.1009, 0.8823, 0.000447, 0.7986, 0.1009, 0.7651, 0.2014, 0.7986, 0.8991, 0.8823, 0.7986, 0.7986, -0.1, 0.7651, 0.000447, 0.7986, 0.5, 0.7651, 0.6005, 0.7986, 0.5, 0.8823, 0.3995, 0.7986, 0.2991, 0.8823, 0.2014, 0.7986, 0.2991, 0.7651, 0.3995, 0.7986, 0.1009, 0.8823, 0.000447, 0.7986, 0.1009, 0.7651, 0.2014, 0.7986, 0.5, 0.8823, 0.3995, 0.7986, 0.5, 0.7651, 0.6005, 0.7986, 0.5, 0.8823, 0.3995, 0.7986, 0.5, 0.7651, 0.6005, 0.7986, 0.7986, 0.553, 0.8349, 0.673, 0.7986, 0.7986, 0.7651, 0.673, 0.8991, 0.8823, 0.7986, 0.7986, -0.1, 0.7651, 0.000447, 0.7986, 0.567, 0.673, 0.5, 0.6479, 0.5335, 0.5502, 0.6005, 0.553, 0.7986, 0.553, 0.7651, 0.673, 0.7009, 0.6479, 0.7344, 0.5502, 0.7009, 0.7651, 0.7009, 0.6479, 0.7651, 0.673, 0.7986, 0.7986, 0.3995, 0.553, 0.366, 0.673, 0.2991, 0.6479, 0.3353, 0.5502, 0.2349, 0.673, 0.2014, 0.553, 0.2656, 0.5502, 0.2991, 0.6479, 0.03394, 0.673, 0.1009, 0.6479, 0.1009, 0.7651, 0.000447, 0.7986, 0.8991, 0.7651, 0.8991, 0.6479, -0.03304, 0.673, 0.000447, 0.7986, 0.03394, 0.673, 0.000447, 0.553, 0.06464, 0.5502, 0.1009, 0.6479, 0.1009, 0.7651, 0.1009, 0.6479, 0.1651, 0.673, 0.2014, 0.7986, 0.2349, 0.673, 0.2014, 0.553, 0.2656, 0.5502, 0.2991, 0.6479, 0.8489, 0.003238, 1.002, 0.003238, 1.002, 0.246, 0.8516, 0.06743, -0.0163, 0.6702, -0.03304, 0.6842, 1.541, 0.8209, -0.541, 0.8126, -0.5186, 0.7986, -0.06095, 0.6981, -0.5186, 0.7986, -0.5326, 0.8042, -0.5326, 0.8042, -0.5186, 0.7986, -0.2507, 0.2516, 0.000447, 0.3549, 0.000447, 1.142, -0.8061, 0.807, 0.000447, 0.3549, 0.2516, 0.2516, 0.807, 0.807, 0.000447, 1.142, -0.354, 0.000447, -0.2507, 0.2516, -0.8061, 0.807, -1.141, 0.000447, 0.000447, 1.142, -0.8061, 0.807, -0.2507, 0.2516, 0.000447, 0.3549, 0.3549, 0.000447, 0.2516, -0.2507, 0.807, -0.8061, 1.142, 0.000447, -0.8061, 0.807, -1.141, 0.000447, -0.354, 0.000447, -0.2507, 0.2516, 0.2516, -0.2507, 0.000447, -0.354, 0.000447, -1.141, 0.807, -0.8061, -0.354, 0.000447, -0.2507, 0.2516, -0.8061, 0.807, -1.141, 0.000447, -0.2507, -0.2507, 0.000447, -0.354, 0.000447, -0.354, -0.2507, -0.2507, 1.03, 0.687, 1.05, 0.7037, 0.9521, 0.9047, -0.8061, -0.8061, 0.000447, -1.141, 0.000447, -0.354, -0.2507, -0.2507, 0.000447, 0.9996, 0.000447, 0.000447, 0.9996, 0.000447, 0.9996, 0.9996, -0.0163, 0.6702, 1.05, 0.7037, 1.03, 0.687, 0.3549, 0.000447, 0.2516, -0.2507, 0.2516, -0.2507, 0.3549, 0.000447, -0.03304, 0.6842, -0.06095, 0.6981, -0.541, 0.9102, -0.5186, 0.7986, -0.06095, 0.6981, -0.06095, 0.6981, -0.5186, 0.7986, -0.5326, 0.8042, -0.541, 0.8126, -0.541, 0.9102, 0.9521, 0.9996, 0.9521, 0.9996, 0.9521, 0.9047, 0.9521, 0.9047, 1.016, 0.6647, -0.06095, 0.6981, -0.03304, 0.6842, 0.9996, 0.9996, 0.9996, 0.9996, 0.9996, 0.000447, 0.000447, 0.9996, 1.05, 0.7037, 1.519, 0.7986, 1.535, 0.807, 1.468, 0.9968, 1.468, 0.9968, 1.468, 0.9996, 1.468, 0.9996, 1.541, 0.8209, 1.535, 0.807, 1.519, 0.7986, 0.000447, 0.000447, 0.9996, 0.000447, 0.9996, 0.9996, 0.000447, 0.9996, 1.535, 0.807, 1.541, 0.8209, 1.541, 0.9102, 1.05, 0.7037, 1.519, 0.7986, 1.519, 0.7986, 1.05, 0.7037, 1.03, 0.687, 1.03, 0.687, 1.05, 0.7037, 1.05, 0.7037, -0.06095, 0.6981, -0.5186, 0.7986, -0.5326, 0.8042, -0.541, 0.8126, -0.5326, 0.8042, -0.5186, 0.7986, -0.03304, 0.6842, -0.03304, 0.6842, -0.06095, 0.6981, -0.06095, 0.6981, 1.014, 0.7037, 1.011, 0.9856, 0.9996, -0.002344, -0.01351, 0.7065, -0.01351, 0.9828, 0.006029, -0.002344, 1.477, 0.9996, 1.48, 0.9996, 1.48, 0.9996, 1.477, 0.9996, 1.083, 0.9828, 1.086, 0.9075, 1.016, 0.7344, 1.011, 0.9856, 1.011, 0.9856, -0.01351, 0.7065, 0.006029, -0.002344, 0.9996, -0.002344, 1.014, 0.7037, 0.9996, -0.002344, 0.006029, -0.002344, -0.01351, 0.9828, 1.471, 0.9996, 1.471, 0.9996, 1.468, 0.9996, 1.468, 0.9996, -0.2507, -0.2507, -0.354, 0.000447, -1.141, 0.000447, -0.8061, -0.8061, 1.48, 0.9996, 1.477, 0.9996, 1.477, 0.9996, 1.48, 0.9996, 0.8349, 0.4609, 0.1735, 0.4609, 0.1735, 0.000447, 0.8349, 0.000447, 0.7261, 0.9521, 0.7261, 0.7261, 0.9493, 0.7261, 0.9493, 0.9521, -0.01351, 0.9828, -0.06932, 0.9828, -0.01351, 0.7205, -0.06932, 0.9075, -0.06932, 0.8182, -0.0163, 0.7316, 1.471, 0.9996, 1.477, 0.9996, 1.477, 0.9996, 1.471, 0.9996, 1.086, 0.9075, 1.086, 0.8209, 1.016, 0.7344, 0.8349, 0.4609, 1.002, 0.9968, 0.7512, 0.994, 0.6591, 0.5195, 1.086, 0.8209, 1.086, 0.9102, 1.086, 0.9549, 0.000447, 0.553, 0.9661, 0.673, 0.8991, 0.6479, -0.06653, 0.5502, 1.468, 0.994, 1.468, 0.994, 1.468, 0.9968, -0.06932, 0.8182, -0.06932, 0.9075, -0.06932, 0.9633, -0.06932, 0.9828, -0.06932, 0.9075, -0.0163, 0.7316, 1.468, 0.994, 1.468, 0.9968, 1.468, 0.9968, 1.468, 0.994, 1.468, 0.994, 1.468, 0.9968, 1.011, 0.9856, 1.011, 0.7037, 1.014, 0.7233, 1.011, 0.7037, 1.011, 0.9856, 1.014, 0.7233, 1.011, 0.9856, 1.086, 0.9549, 1.086, 0.9772, 0.000447, -0.354, -0.2507, -0.2507, -0.2507, -0.2507, 0.000447, -0.354, 1.48, 0.9968, 1.48, 0.994, 1.48, 0.994, -0.01351, 0.9828, -0.06932, 0.9633, -0.06932, 0.98, 0.3549, 0.000447, 0.2516, -0.2507, 0.2516, -0.2507, 0.3549, 0.000447, 1.083, 0.9828, 1.086, 0.9661, 1.086, 0.9075, 1.468, 0.9996, 1.468, 0.9996, 1.468, 0.9996, -0.06932, 0.9828, -0.06932, 0.9716, -0.06932, 0.9075, 1.48, 0.9968, 1.48, 0.994, 1.48, 0.994, 1.468, 0.994, 1.468, 0.9968, 1.468, 0.994, -0.01351, 0.9828, -0.01351, 0.7093, -0.01351, 0.7205, -0.01351, 0.7065, -0.01351, 0.9828, -0.01351, 0.7205, 1.011, 0.9856, 1.016, 0.7344, 1.014, 0.7233, 1.011, 0.9856, 1.014, 0.7233, 1.016, 0.7372, -0.06932, 0.8182, -0.06932, 0.8265, -0.06932, 0.9075, -0.06932, 0.9075, -0.06932, 0.8265, -0.06932, 0.8182, 1.086, 0.9075, 1.086, 0.8321, 1.086, 0.8209, -0.06932, 0.9828, -0.0163, 0.7316, -0.01351, 0.7205, 1.086, 0.8209, 1.086, 0.8349, 1.086, 0.9102, -0.01351, 0.9828, -0.01351, 0.7205, -0.0163, 0.7316, 1.083, 0.9828, 1.086, 0.9772, 1.086, 0.9661, 1.48, 0.9996, 1.48, 0.9996, 1.48, 0.9996, 1.011, 0.9856, -0.01351, 0.9828, -0.01351, 0.7065, 1.468, 0.9996, 1.468, 0.9996, 1.468, 0.9996, -0.01351, 0.9828, -0.06932, 0.98, -0.06932, 0.9856, -0.06932, 0.9828, -0.06932, 0.98, -0.06932, 0.9716, 1.48, 0.9996, 1.48, 0.9996, 1.48, 0.9996, 1.011, 0.9856, 1.086, 0.9772, 1.083, 0.9856, -0.0163, 0.7316, -0.06932, 0.8154, -0.06932, 0.8182, -0.06932, 0.8182, -0.06932, 0.8126, -0.0163, 0.7316, 1.086, 0.8209, 1.083, 0.8154, 1.016, 0.7344, 1.016, 0.7372, 1.083, 0.8154, 1.086, 0.8209, -0.01351, 0.9828, 1.011, 0.9856, 1.014, 0.7037, -0.06932, 0.9633, -0.06932, 0.9716, -0.06932, 0.98, -0.06932, 0.9716, -0.06932, 0.9633, -0.06932, 0.9075, 0.8349, 0.4609, 0.1735, 0.4609, 0.1735, 0.000447, 0.8349, 0.000447, 0.9996, 0.000447, 0.9996, 0.9996, 0.9996, 0.9996, 0.9996, 0.000447, 1.086, 0.9549, 1.086, 0.9689, 1.086, 0.9772, 1.086, 0.9661, 1.086, 0.9521, 1.086, 0.9075, 1.468, 0.9996, 1.468, 0.9996, 1.468, 0.9996, 0.2516, 0.2516, 0.3549, 0.000447, 1.142, 0.000447, 0.807, 0.807, 1.468, 0.9996, 1.468, 0.9996, 1.468, 0.9996, 1.48, 0.9996, 1.48, 0.9996, 1.48, 0.9996, 1.48, 0.9996, 1.48, 0.9996, 1.48, 0.9996, 1.086, 0.8209, 1.086, 0.9549, 1.011, 0.9856, 1.016, 0.7372, 0.1735, 0.4526, 0.003238, 0.9968, 0.003238, 0.2405, 0.3381, 0.5195, 0.2432, 0.994, 0.4888, 0.994, 0.4944, 0.5391, 0.1512, 0.07022, 0.003238, 0.2405, 0.003238, 0.9912, 1.002, 0.2377, 0.8489, 0.06743, 0.8265, 0.4526, 0.8516, 0.06743, 1.002, 0.246, 1.002, 0.9968, 0.000447, 0.3549, -0.2507, 0.2516, -0.2507, 0.2516, 0.000447, 0.3549, 0.1512, 0.07022, 0.003238, 0.2405, 0.003238, 0.000447, 0.1512, 0.000447, 1.002, 0.003238, 0.8489, 0.003238, 0.8489, 0.06743, 1.002, 0.2377, 0.003238, 0.2405, 0.1512, 0.07022, 0.1735, 0.4526, 1.05, 0.7037, 1.535, 0.807, 1.541, 0.9102, 0.9521, 0.9047, 0.754, 0.1818, 0.7623, 0.1874, 0.7344, 0.2181, 0.8265, 0.4526, 0.6479, 0.514, 0.74, 0.994, 1.002, 0.9912, 0.7288, 0.1986, 0.7344, 0.1874, 0.7344, 0.2181, 0.1651, 0.4609, 0.003238, 0.9912, 0.2432, 0.994, 0.3381, 0.5195, 1.002, 0.9968, 0.8349, 0.4609, 0.8516, 0.06743, 0.003238, 0.9912, 0.1651, 0.4609, 0.1512, 0.07022, 1.48, 0.994, 1.48, 0.994, 1.48, 0.9968, 1.48, 0.9968, 0.1512, 0.000447, 0.003238, 0.000447, 0.003238, 0.2405, 0.1512, 0.07022, 0.7623, 0.1874, 0.7679, 0.1986, 0.7344, 0.2181, 0.8265, 0.4526, 1.002, 0.9912, 1.002, 0.2377, 0.7986, 0.9996, 0.7009, 0.8823, 0.7986, 0.7986, 0.8991, 0.8823, 0.6591, 0.5195, 0.7512, 0.994, 0.5084, 0.9968, 0.5, 0.5363, 0.7261, 0.2767, 0.7261, 0.05068, 0.9493, 0.05068, 0.9493, 0.2767, 0.7344, 0.1874, 0.7456, 0.1818, 0.7344, 0.2181, 0.7623, 0.2181, 0.754, 0.2237, 0.7344, 0.2181, 0.7679, 0.207, 0.7623, 0.2181, 0.7344, 0.2181, 0.7288, 0.207, 0.7288, 0.1986, 0.7344, 0.2181, 0.7456, 0.1818, 0.754, 0.1818, 0.7344, 0.2181, 0.754, 0.2237, 0.7456, 0.2237, 0.7344, 0.2181, 0.7679, 0.1986, 0.7679, 0.207, 0.7344, 0.2181, 1.002, 0.000447, 1.002, 0.000447, 1.016, 0.6647, 1.016, 0.6647, 0.000447, 0.9744, 0.01161, 0.000447, 0.9996, 0.02556, 0.9884, 0.9996, 0.000447, 0.9744, 0.000447, 0.02556, 0.01161, 0.000447, 0.000447, 0.02556, 0.01161, 0.000447, 0.9884, 0.000447, 0.9996, 0.9744, 0.9884, 0.9996, 0.9996, 0.02556, 0.9996, 0.9744, 0.9884, 0.9996, 0.01161, 0.9996, 0.000447, 0.9744, 0.000447, 0.02556, 0.01161, 0.9996, 0.9884, 0.9996, 0.01161, 0.9996, 0.000447, 0.9744, 0.9884, 0.000447, 0.9996, 0.02556, 0.9996, 0.9744, 0.01161, 0.000447, 0.9884, 0.000447, 0.9996, 0.02556, 0.3549, 0.000447, 0.2516, 0.2516, 0.2516, 0.2516, 0.3549, 0.000447, 0.2739, 0.5, 0.2739, 0.7261, 0.05068, 0.7261, 0.05068, 0.5, -0.5326, 0.8042, -0.5326, 0.8042, -0.5186, 0.7986, -0.5186, 0.7986, 0.000447, -0.354, 0.2516, -0.2507, 0.2516, -0.2507, 0.000447, -0.354, -0.354, 0.000447, -0.2507, -0.2507, -0.2507, -0.2507, -0.354, 0.000447, 1.468, 0.9996, 1.468, 0.9996, 1.471, 0.9996, 1.471, 0.9996, 1.519, 0.7986, 1.519, 0.7986, 1.05, 0.7037, 1.05, 0.7037, 1.541, 0.8209, 1.541, 0.8209, 1.535, 0.807, 1.535, 0.807, 0.3549, 0.000447, 0.2516, 0.2516, 0.2516, 0.2516, 0.3549, 0.000447, 0.9996, 0.9996, 0.000447, 0.000447, 0.000447, 0.9996, 0.000447, 0.9996, 0.000447, 0.3549, -0.2507, 0.2516, -0.2507, 0.2516, 0.000447, 0.3549, 1.48, 0.9996, 1.48, 0.9996, 1.477, 0.9996, 1.477, 0.9996, 0.000447, 0.9996, 0.000447, 0.9996, 0.000447, 0.000447, 0.000447, 0.000447, 0.3549, 0.000447, 0.000447, 0.3549, -0.354, 0.000447, 0.000447, -0.354, 1.535, 0.807, 1.535, 0.807, 1.519, 0.7986, 1.519, 0.7986, 0.000447, 0.3549, -0.354, 0.000447, 0.000447, -0.354, 0.3549, 0.000447, 1.541, 0.9102, 1.541, 0.9102, 1.541, 0.8209, 1.541, 0.8209, 0.1735, 0.000447, 0.8349, 0.000447, 0.8349, 0.4609, 0.1735, 0.4609, 1.519, 0.7986, 1.535, 0.807, 1.535, 0.807, 1.519, 0.7986, -0.5326, 0.8042, -0.5326, 0.8042, -0.541, 0.8126, -0.541, 0.8126, -0.354, 0.000447, -0.2507, -0.2507, 0.000447, -0.354, 0.000447, 0.3549, 0.2516, 0.2516, 0.2516, 0.2516, 0.000447, 0.3549, 1.535, 0.807, 1.541, 0.8209, 1.541, 0.8209, 1.535, 0.807, 0.000447, 0.3549, 0.2516, 0.2516, 0.2516, 0.2516, 0.000447, 0.3549, 0.000447, -0.354, 0.2516, -0.2507, 0.2516, -0.2507, 0.000447, -0.354, 1.48, 0.9968, 1.48, 0.9968, 1.48, 0.9968, 1.48, 0.9968, -0.354, 0.000447, -0.2507, -0.2507, -0.2507, -0.2507, -0.354, 0.000447, 0.3549, 0.000447, 0.2516, 0.2516, 0.000447, 0.3549, 0.2516, -0.2507, 0.3549, 0.000447, 0.000447, -0.354, 0.000447, 0.3549, -0.2507, 0.2516, -0.354, 0.000447, 0.3549, 0.000447, 0.2516, 0.2516, 0.000447, 0.3549, 0.2516, -0.2507, 0.3549, 0.000447, 0.000447, -0.354, -0.354, 0.000447, -0.2507, -0.2507, 0.000447, -0.354, 0.2516, -0.2507, 0.3549, 0.000447, 0.000447, -0.354, -0.354, 0.000447, -0.2507, -0.2507, 0.000447, -0.354, -0.06095, 0.6981, -0.03304, 0.6842, -0.03304, 0.6842, -0.06095, 0.6981, 0.000447, 0.3549, -0.2507, 0.2516, -0.354, 0.000447, 0.3549, 0.000447, 0.2516, 0.2516, 0.000447, 0.3549, 0.000447, 0.3549, -0.2507, 0.2516, -0.354, 0.000447, 0.000447, 0.9996, 0.000447, 0.000447, 0.9996, 0.000447, 0.9996, 0.9996])
me_atarifb4.materials.append(mat_01atarifb4fakemarquee)
me_atarifb4.materials.append(mat_02atarifb4screen)
me_atarifb4.materials.append(mat_atarifb4alpha)
me_atarifb4.materials.append(mat_atarifb4black)
me_atarifb4.materials.append(mat_atarifb4side)
me_atarifb4.materials.append(mat_atarifb4bezel)
me_atarifb4.materials.append(mat_atarifb4cpo)
me_atarifb4.materials.append(mat_atarifb4volcbut)
me_atarifb4.use_remesh_fix_poles = True
me_atarifb4.use_remesh_preserve_attributes = False
me_atarifb4.update()

# ---- objects
ob_atarifb4 = bpy.data.objects.new('atarifb4', me_atarifb4)

# ---- transforms, parenting, visibility, modifiers, constraints
ob_atarifb4.location = (0.0, 0.0, 0.002975)
ob_atarifb4.rotation_euler = (1.571, 0.0, 0.0)
_m = ob_atarifb4.modifiers.new('Auto Smooth', 'NODES')
_m.node_group = ng_auto_smooth
_gi = [s.identifier for s in ng_auto_smooth.interface.items_tree if s.item_type == 'SOCKET' and s.in_out == 'INPUT']
_m[_gi[1]] = 1.047  # Angle
_m = ob_atarifb4.modifiers.new('WeightedNormal', 'WEIGHTED_NORMAL')
_m.keep_sharp = True

# ---- collection membership
scene.collection.objects.link(ob_atarifb4)

# ---- scene / render settings (as saved in the file)
scene.frame_start = 1; scene.frame_end = 250; scene.frame_set(1)
scene.render.engine = 'BLENDER_EEVEE_NEXT'
scene.cycles.use_denoising = False
scene.cycles.samples = 128
scene.cycles.sampling_pattern = 'TABULATED_SOBOL'
scene.cycles.use_adaptive_sampling = False
scene.cycles.use_light_tree = False
scene.view_settings.view_transform = 'Filmic'
bpy.context.view_layer.update()

# ---- added for rendering (the .blend has no active camera and no usable light): camera, sun
cam_auto = bpy.data.cameras.new('AutoCamera')
cam_auto.lens = 50.0
cam_auto.sensor_width = 36.0
cam_auto.clip_end = 1000.0
ob_auto_camera = bpy.data.objects.new('AutoCamera', cam_auto)
scene.collection.objects.link(ob_auto_camera)
ob_auto_camera.location = (1.70281, -2.05075, 1.8494)
ob_auto_camera.rotation_euler = (1.09748, -7.21219e-08, 0.694738)
scene.camera = ob_auto_camera
light_auto_sun = bpy.data.lights.new('AutoSun', 'SUN')
light_auto_sun.energy = 3.0
light_auto_sun.angle = 0.0523599
ob_auto_sun = bpy.data.objects.new('AutoSun', light_auto_sun)
scene.collection.objects.link(ob_auto_sun)
ob_auto_sun.rotation_euler = (0.872665, 0.174533, 0.523599)
bpy.context.view_layer.update()
